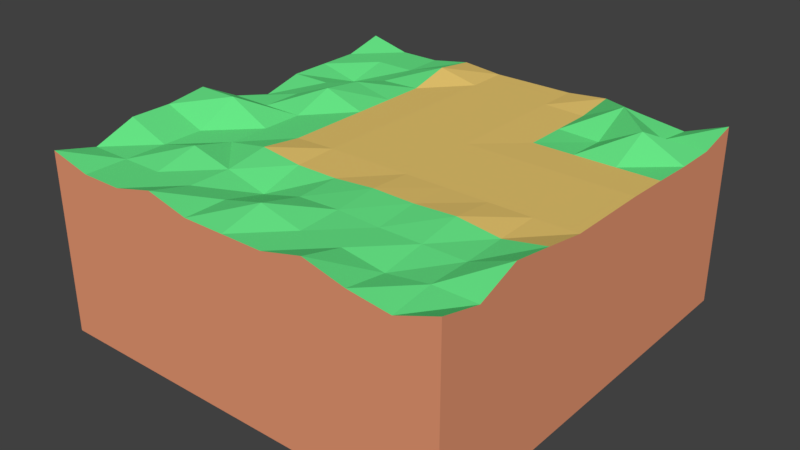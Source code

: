 # Source: RoadUpperRight.blend  (saved by Blender 2.79.0; exported with 4.5.12 LTS)
import bpy
from mathutils import Matrix  # noqa: F401  (used for matrix-valued properties, if any)

bpy.ops.wm.read_factory_settings(use_empty=True)
scene = bpy.context.scene
scene.name = 'Scene'

# ---- collections
col_collection_1 = bpy.data.collections.new('Collection 1'); scene.collection.children.link(col_collection_1)

# ---- materials (node trees are filled in below, after node groups)
mat_dirt = bpy.data.materials.new('Dirt')
mat_dirt.alpha_threshold = 0.0
mat_dirt.use_transparent_shadow = False
mat_dirt.diffuse_color = (0.8, 0.3136, 0.1703, 1.0)
mat_dirt.roughness = 0.5
mat_dirt.line_color = (0.0, 0.0, 0.0, 1.0)
mat_grassblades = bpy.data.materials.new('GrassBlades')
mat_grassblades.alpha_threshold = 0.0
mat_grassblades.use_transparent_shadow = False
mat_grassblades.diffuse_color = (0.1371, 0.8, 0.2439, 1.0)
mat_grassblades.roughness = 0.5
mat_road = bpy.data.materials.new('Road')
mat_road.alpha_threshold = 0.0
mat_road.use_transparent_shadow = False
mat_road.diffuse_color = (0.8, 0.5622, 0.1573, 1.0)
mat_road.roughness = 0.5

# ---- material node trees

# ---- world
world_world = bpy.data.worlds.new('World'); scene.world = world_world
world_world.color = (0.05088, 0.05088, 0.05088)
world_world.use_sun_shadow = False
world_world.sun_shadow_jitter_overblur = 0.0
world_world.cycles.sampling_method = 'MANUAL'

# ---- meshes
me_cube = bpy.data.meshes.new('Cube')
me_cube.from_pydata([(1.0, 1.0, -3.0), (1.0, -1.0, -3.0), (-1.0, -1.0, -3.0), (-1.0, 1.0, -3.0), (1.0, 1.0, 1.325), (1.0, -1.0, 1.325), (-1.0, -1.0, 1.325), (-1.0, 1.0, 1.325), (1.0, 0.8, 1.075), (1.0, 0.6, 1.075), (1.0, 0.4, 1.114), (1.0, 0.2, 1.144), (1.0, -5.066e-07, 1.144), (1.0, -0.2, 1.144), (1.0, -0.4, 1.301), (1.0, -0.6, 1.45), (1.0, -0.8, 1.075), (0.8, 1.0, 0.9493), (0.6, 1.0, 1.075), (0.4, 1.0, 1.239), (0.2, 1.0, 1.144), (2.384e-07, 1.0, 1.144), (-0.2, 1.0, 1.144), (-0.4, 1.0, 1.239), (-0.6, 1.0, 1.075), (-0.8, 1.0, 1.075), (0.8, -1.0, 0.9493), (0.6, -1.0, 1.075), (0.4, -1.0, 1.325), (0.2, -1.0, 1.075), (-5.364e-07, -1.0, 1.075), (-0.2, -1.0, 1.075), (-0.4, -1.0, 1.325), (-0.6, -1.0, 1.075), (-0.8, -1.0, 1.075), (-1.0, -0.8, 1.075), (-1.0, -0.6, 1.45), (-1.0, -0.4, 1.45), (-1.0, -0.2, 1.575), (-1.0, 2.235e-07, 1.075), (-1.0, 0.2, 0.8254), (-1.0, 0.4, 1.075), (-1.0, 0.6, 1.075), (-1.0, 0.8, 1.075), (0.8, 0.8, 1.075), (0.8, 0.6, 1.575), (0.8, 0.4, 1.114), (0.8, 0.2, 1.144), (0.8, -4.47e-07, 1.144), (0.8, -0.2, 1.144), (0.8, -0.4, 1.114), (0.8, -0.6, 1.075), (0.8, -0.8, 1.075), (0.6, 0.8, 1.575), (0.6, 0.6, 1.075), (0.6, 0.4, 1.114), (0.6, 0.2, 1.144), (0.6, -3.278e-07, 1.144), (0.6, -0.2, 1.144), (0.6, -0.4, 1.239), (0.6, -0.6, 1.075), (0.6, -0.8, 0.9236), (0.4, 0.8, 1.114), (0.4, 0.6, 1.114), (0.4, 0.4, 1.114), (0.4, 0.2, 1.144), (0.4, -2.682e-07, 1.144), (0.4, -0.2, 1.144), (0.4, -0.4, 1.184), (0.4, -0.6, 1.075), (0.4, -0.8, 1.075), (0.2, 0.8, 1.144), (0.2, 0.6, 1.144), (0.2, 0.4, 1.144), (0.2, 0.2, 1.144), (0.2, -1.788e-07, 1.144), (0.2, -0.2, 1.144), (0.2, -0.4, 1.197), (0.2, -0.6, 1.117), (0.2, -0.8, 1.075), (1.788e-07, 0.8, 1.144), (8.941e-08, 0.6, 1.144), (0.0, 0.4, 1.144), (-5.96e-08, 0.2, 1.144), (-1.49e-07, -1.192e-07, 1.144), (-2.384e-07, -0.2, 1.144), (-2.98e-07, -0.4, 1.114), (-3.815e-07, -0.6, 1.075), (-4.59e-07, -0.8, 1.325), (-0.2, 0.8, 1.144), (-0.2, 0.6, 1.144), (-0.2, 0.4, 1.144), (-0.2, 0.2, 1.144), (-0.2, -5.96e-08, 1.144), (-0.2, -0.2, 1.144), (-0.2, -0.4, 1.114), (-0.2, -0.6, 0.8254), (-0.2, -0.8, 1.075), (-0.4, 0.8, 1.364), (-0.4, 0.6, 1.114), (-0.4, 0.4, 1.114), (-0.4, 0.2, 1.114), (-0.4, -2.98e-08, 1.114), (-0.4, -0.2, 1.114), (-0.4, -0.4, 1.239), (-0.4, -0.6, 1.075), (-0.4, -0.8, 1.075), (-0.6, 0.8, 1.075), (-0.6, 0.6, 1.075), (-0.6, 0.4, 1.325), (-0.6, 0.2, 1.45), (-0.6, 1.49e-08, 1.075), (-0.6, -0.2, 1.075), (-0.6, -0.4, 1.075), (-0.6, -0.6, 1.325), (-0.6, -0.8, 1.075), (-0.8, 0.8, 1.075), (-0.8, 0.6, 0.8254), (-0.8, 0.4, 1.075), (-0.8, 0.2, 1.075), (-0.8, 7.451e-08, 1.075), (-0.8, -0.2, 1.575), (-0.8, -0.4, 1.075), (-0.8, -0.6, 1.075), (-0.8, -0.8, 1.075)], [], [(0, 1, 2, 3), (124, 35, 6, 34), (0, 4, 8, 9, 10, 11, 12, 13, 14, 15, 16, 5, 1), (1, 5, 26, 27, 28, 29, 30, 31, 32, 33, 34, 6, 2), (2, 6, 35, 36, 37, 38, 39, 40, 41, 42, 43, 7, 3), (4, 0, 3, 7, 25, 24, 23, 22, 21, 20, 19, 18, 17), (16, 52, 26, 5), (52, 61, 27, 26), (61, 70, 28, 27), (70, 79, 29, 28), (79, 88, 30, 29), (88, 97, 31, 30), (97, 106, 32, 31), (106, 115, 33, 32), (115, 124, 34, 33), (4, 17, 44, 8), (8, 44, 45, 9), (9, 45, 46, 10), (10, 46, 47, 11), (11, 47, 48, 12), (12, 48, 49, 13), (13, 49, 50, 14), (14, 50, 51, 15), (15, 51, 52, 16), (17, 18, 53, 44), (44, 53, 54, 45), (45, 54, 55, 46), (46, 55, 56, 47), (47, 56, 57, 48), (48, 57, 58, 49), (49, 58, 59, 50), (50, 59, 60, 51), (51, 60, 61, 52), (18, 19, 62, 53), (53, 62, 63, 54), (54, 63, 64, 55), (55, 64, 65, 56), (56, 65, 66, 57), (57, 66, 67, 58), (58, 67, 68, 59), (59, 68, 69, 60), (60, 69, 70, 61), (19, 20, 71, 62), (62, 71, 72, 63), (63, 72, 73, 64), (64, 73, 74, 65), (65, 74, 75, 66), (66, 75, 76, 67), (67, 76, 77, 68), (68, 77, 78, 69), (69, 78, 79, 70), (20, 21, 80, 71), (71, 80, 81, 72), (72, 81, 82, 73), (73, 82, 83, 74), (74, 83, 84, 75), (75, 84, 85, 76), (76, 85, 86, 77), (77, 86, 87, 78), (78, 87, 88, 79), (21, 22, 89, 80), (80, 89, 90, 81), (81, 90, 91, 82), (82, 91, 92, 83), (83, 92, 93, 84), (84, 93, 94, 85), (85, 94, 95, 86), (86, 95, 96, 87), (87, 96, 97, 88), (22, 23, 98, 89), (89, 98, 99, 90), (90, 99, 100, 91), (91, 100, 101, 92), (92, 101, 102, 93), (93, 102, 103, 94), (94, 103, 104, 95), (95, 104, 105, 96), (96, 105, 106, 97), (23, 24, 107, 98), (98, 107, 108, 99), (99, 108, 109, 100), (100, 109, 110, 101), (101, 110, 111, 102), (102, 111, 112, 103), (103, 112, 113, 104), (104, 113, 114, 105), (105, 114, 115, 106), (24, 25, 116, 107), (107, 116, 117, 108), (108, 117, 118, 109), (109, 118, 119, 110), (110, 119, 120, 111), (111, 120, 121, 112), (112, 121, 122, 113), (113, 122, 123, 114), (114, 123, 124, 115), (25, 7, 43, 116), (116, 43, 42, 117), (117, 42, 41, 118), (118, 41, 40, 119), (119, 40, 39, 120), (120, 39, 38, 121), (121, 38, 37, 122), (122, 37, 36, 123), (123, 36, 35, 124)])
me_cube.polygons.foreach_set('material_index', [0, 1, 0, 0, 0, 0, 1, 1, 1, 1, 1, 1, 1, 1, 1, 1, 1, 1, 2, 2, 2, 2, 1, 1, 1, 1, 1, 2, 2, 2, 2, 1, 1, 1, 1, 1, 2, 2, 2, 2, 1, 1, 2, 2, 2, 2, 2, 2, 2, 1, 1, 2, 2, 2, 2, 2, 2, 2, 1, 1, 2, 2, 2, 2, 2, 2, 2, 1, 1, 2, 2, 2, 2, 2, 2, 2, 1, 1, 1, 1, 1, 1, 1, 1, 1, 1, 1, 1, 1, 1, 1, 1, 1, 1, 1, 1, 1, 1, 1, 1, 1, 1, 1, 1, 1])
me_cube.materials.append(mat_dirt)
me_cube.materials.append(mat_grassblades)
me_cube.materials.append(mat_road)
me_cube.use_remesh_preserve_volume = False
me_cube.use_remesh_preserve_attributes = False
me_cube.use_mirror_vertex_groups = False
me_cube.update()

# ---- objects
ob_cube = bpy.data.objects.new('Cube', me_cube)

# ---- transforms, parenting, visibility, modifiers, constraints
ob_cube.location = (0.0, 0.0, 0.0)
ob_cube.scale = (5.0, 5.0, 1.0)
ob_cube.lock_rotations_4d = False
ob_cube.empty_display_type = 'ARROWS'
ob_cube.lineart.crease_threshold = 0.0

# ---- collection membership
col_collection_1.objects.link(ob_cube)

# ---- scene / render settings (as saved in the file)
scene.frame_start = 1; scene.frame_end = 250; scene.frame_set(1)
scene.render.engine = 'BLENDER_EEVEE_NEXT'
scene.render.resolution_percentage = 50
scene.render.dither_intensity = 0.0
scene.cycles.use_denoising = False
scene.cycles.samples = 128
scene.cycles.sampling_pattern = 'TABULATED_SOBOL'
scene.cycles.use_adaptive_sampling = False
scene.cycles.use_light_tree = False
scene.cycles.blur_glossy = 0.0
scene.cycles.sample_clamp_indirect = 0.0
scene.view_settings.view_transform = 'Standard'
bpy.context.view_layer.update()

# ---- added for rendering (the .blend has no active camera and no usable light): camera, sun
cam_auto = bpy.data.cameras.new('AutoCamera')
cam_auto.lens = 50.0
cam_auto.sensor_width = 36.0
cam_auto.clip_end = 1000.0
ob_auto_camera = bpy.data.objects.new('AutoCamera', cam_auto)
scene.collection.objects.link(ob_auto_camera)
ob_auto_camera.location = (13.7524, -16.5029, 10.2896)
ob_auto_camera.rotation_euler = (1.09748, -7.21219e-08, 0.694738)
scene.camera = ob_auto_camera
light_auto_sun = bpy.data.lights.new('AutoSun', 'SUN')
light_auto_sun.energy = 3.0
light_auto_sun.angle = 0.0523599
ob_auto_sun = bpy.data.objects.new('AutoSun', light_auto_sun)
scene.collection.objects.link(ob_auto_sun)
ob_auto_sun.rotation_euler = (0.872665, 0.174533, 0.523599)
bpy.context.view_layer.update()
